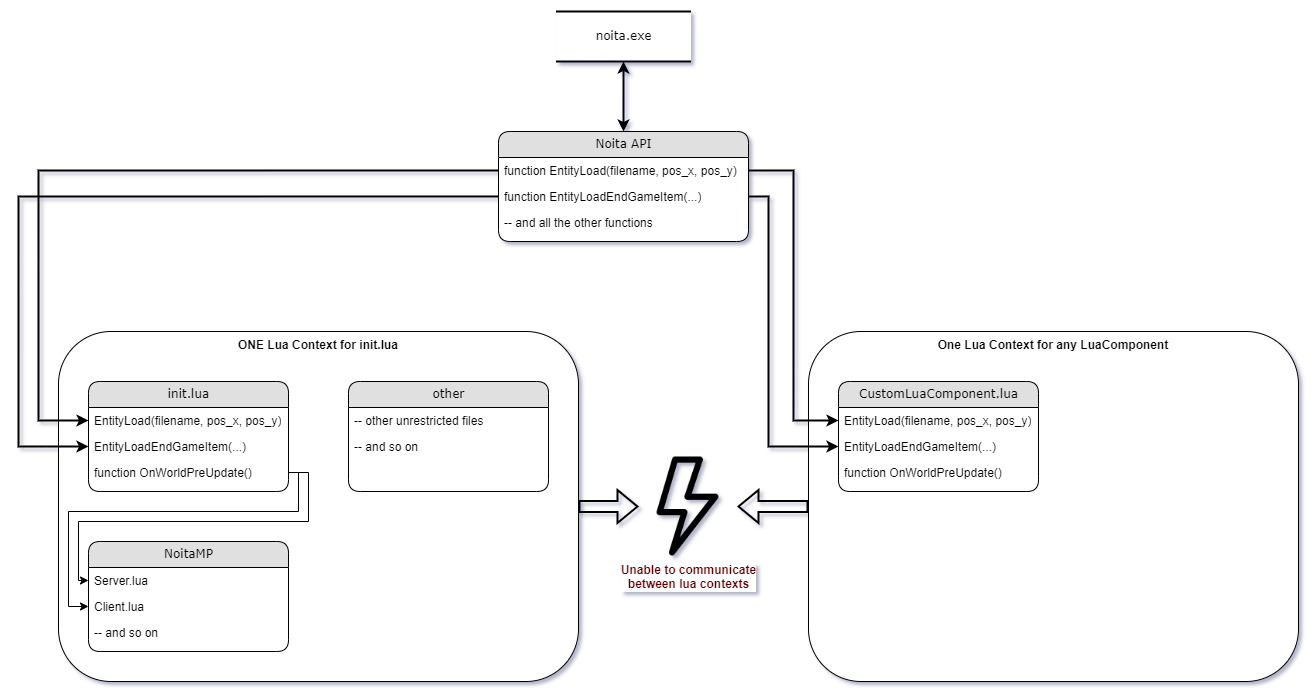

The diagram above was exported from draw.io. Its source (the exported page's mxGraphModel, read from the mxfile embedded in the PNG):
<mxGraphModel dx="1500" dy="1761" grid="1" gridSize="10" guides="1" tooltips="1" connect="1" arrows="1" fold="1" page="1" pageScale="1" pageWidth="1100" pageHeight="850" background="none" math="0" shadow="0">
  <root>
    <mxCell id="0" />
    <mxCell id="1" parent="0" />
    <mxCell id="21ea969265ad0168-6" value="Noita API" style="swimlane;html=1;fontStyle=0;childLayout=stackLayout;horizontal=1;startSize=26;fillColor=#e0e0e0;horizontalStack=0;resizeParent=1;resizeLast=0;collapsible=1;marginBottom=0;swimlaneFillColor=#ffffff;align=center;rounded=1;shadow=0;comic=0;labelBackgroundColor=none;strokeWidth=1;fontFamily=Verdana;fontSize=12" parent="1" vertex="1">
      <mxGeometry x="520" width="250" height="110" as="geometry">
        <mxRectangle x="120" y="74" width="100" height="30" as="alternateBounds" />
      </mxGeometry>
    </mxCell>
    <mxCell id="21ea969265ad0168-7" value="function EntityLoad(filename, pos_x, pos_y)" style="text;html=1;strokeColor=none;fillColor=none;spacingLeft=4;spacingRight=4;whiteSpace=wrap;overflow=hidden;rotatable=0;points=[[0,0.5],[1,0.5]];portConstraint=eastwest;" parent="21ea969265ad0168-6" vertex="1">
      <mxGeometry y="26" width="250" height="26" as="geometry" />
    </mxCell>
    <mxCell id="21ea969265ad0168-8" value="function EntityLoadEndGameItem(...)" style="text;html=1;strokeColor=none;fillColor=none;spacingLeft=4;spacingRight=4;whiteSpace=wrap;overflow=hidden;rotatable=0;points=[[0,0.5],[1,0.5]];portConstraint=eastwest;" parent="21ea969265ad0168-6" vertex="1">
      <mxGeometry y="52" width="250" height="26" as="geometry" />
    </mxCell>
    <mxCell id="21ea969265ad0168-9" value="-- and all the other functions" style="text;html=1;strokeColor=none;fillColor=none;spacingLeft=4;spacingRight=4;whiteSpace=wrap;overflow=hidden;rotatable=0;points=[[0,0.5],[1,0.5]];portConstraint=eastwest;" parent="21ea969265ad0168-6" vertex="1">
      <mxGeometry y="78" width="250" height="26" as="geometry" />
    </mxCell>
    <mxCell id="Ri-8s_P1dkUVQnuQftCI-1" value="noita.exe" style="html=1;rounded=0;shadow=0;comic=0;labelBackgroundColor=none;strokeWidth=2;fontFamily=Verdana;fontSize=12;align=center;shape=mxgraph.ios7ui.horLines;" vertex="1" parent="1">
      <mxGeometry x="577.5" y="-120" width="135" height="50" as="geometry" />
    </mxCell>
    <mxCell id="Ri-8s_P1dkUVQnuQftCI-23" value="ONE Lua Context for init.lua" style="rounded=1;whiteSpace=wrap;html=1;horizontal=1;verticalAlign=top;align=center;labelBackgroundColor=none;fontStyle=1" vertex="1" parent="1">
      <mxGeometry x="80" y="200" width="520" height="350" as="geometry" />
    </mxCell>
    <mxCell id="Ri-8s_P1dkUVQnuQftCI-24" value="init.lua" style="swimlane;html=1;fontStyle=0;childLayout=stackLayout;horizontal=1;startSize=26;fillColor=#e0e0e0;horizontalStack=0;resizeParent=1;resizeLast=0;collapsible=1;marginBottom=0;swimlaneFillColor=#ffffff;align=center;rounded=1;shadow=0;comic=0;labelBackgroundColor=none;strokeWidth=1;fontFamily=Verdana;fontSize=12" vertex="1" parent="1">
      <mxGeometry x="110" y="250" width="200" height="110" as="geometry">
        <mxRectangle x="120" y="74" width="100" height="30" as="alternateBounds" />
      </mxGeometry>
    </mxCell>
    <mxCell id="Ri-8s_P1dkUVQnuQftCI-25" value="EntityLoad(filename, pos_x, pos_y)" style="text;html=1;strokeColor=none;fillColor=none;spacingLeft=4;spacingRight=4;whiteSpace=wrap;overflow=hidden;rotatable=0;points=[[0,0.5],[1,0.5]];portConstraint=eastwest;" vertex="1" parent="Ri-8s_P1dkUVQnuQftCI-24">
      <mxGeometry y="26" width="200" height="26" as="geometry" />
    </mxCell>
    <mxCell id="Ri-8s_P1dkUVQnuQftCI-26" value="EntityLoadEndGameItem(...)" style="text;html=1;strokeColor=none;fillColor=none;spacingLeft=4;spacingRight=4;whiteSpace=wrap;overflow=hidden;rotatable=0;points=[[0,0.5],[1,0.5]];portConstraint=eastwest;" vertex="1" parent="Ri-8s_P1dkUVQnuQftCI-24">
      <mxGeometry y="52" width="200" height="26" as="geometry" />
    </mxCell>
    <mxCell id="Ri-8s_P1dkUVQnuQftCI-27" value="function OnWorldPreUpdate()" style="text;html=1;strokeColor=none;fillColor=none;spacingLeft=4;spacingRight=4;whiteSpace=wrap;overflow=hidden;rotatable=0;points=[[0,0.5],[1,0.5]];portConstraint=eastwest;" vertex="1" parent="Ri-8s_P1dkUVQnuQftCI-24">
      <mxGeometry y="78" width="200" height="26" as="geometry" />
    </mxCell>
    <mxCell id="Ri-8s_P1dkUVQnuQftCI-28" value="NoitaMP" style="swimlane;html=1;fontStyle=0;childLayout=stackLayout;horizontal=1;startSize=26;fillColor=#e0e0e0;horizontalStack=0;resizeParent=1;resizeLast=0;collapsible=1;marginBottom=0;swimlaneFillColor=#ffffff;align=center;rounded=1;shadow=0;comic=0;labelBackgroundColor=none;strokeWidth=1;fontFamily=Verdana;fontSize=12" vertex="1" parent="1">
      <mxGeometry x="110" y="410" width="200" height="110" as="geometry">
        <mxRectangle x="120" y="74" width="100" height="30" as="alternateBounds" />
      </mxGeometry>
    </mxCell>
    <mxCell id="Ri-8s_P1dkUVQnuQftCI-29" value="Server.lua" style="text;html=1;strokeColor=none;fillColor=none;spacingLeft=4;spacingRight=4;whiteSpace=wrap;overflow=hidden;rotatable=0;points=[[0,0.5],[1,0.5]];portConstraint=eastwest;" vertex="1" parent="Ri-8s_P1dkUVQnuQftCI-28">
      <mxGeometry y="26" width="200" height="26" as="geometry" />
    </mxCell>
    <mxCell id="Ri-8s_P1dkUVQnuQftCI-30" value="Client.lua" style="text;html=1;strokeColor=none;fillColor=none;spacingLeft=4;spacingRight=4;whiteSpace=wrap;overflow=hidden;rotatable=0;points=[[0,0.5],[1,0.5]];portConstraint=eastwest;" vertex="1" parent="Ri-8s_P1dkUVQnuQftCI-28">
      <mxGeometry y="52" width="200" height="26" as="geometry" />
    </mxCell>
    <mxCell id="Ri-8s_P1dkUVQnuQftCI-31" value="-- and so on" style="text;html=1;strokeColor=none;fillColor=none;spacingLeft=4;spacingRight=4;whiteSpace=wrap;overflow=hidden;rotatable=0;points=[[0,0.5],[1,0.5]];portConstraint=eastwest;" vertex="1" parent="Ri-8s_P1dkUVQnuQftCI-28">
      <mxGeometry y="78" width="200" height="26" as="geometry" />
    </mxCell>
    <mxCell id="Ri-8s_P1dkUVQnuQftCI-32" value="other" style="swimlane;html=1;fontStyle=0;childLayout=stackLayout;horizontal=1;startSize=26;fillColor=#e0e0e0;horizontalStack=0;resizeParent=1;resizeLast=0;collapsible=1;marginBottom=0;swimlaneFillColor=#ffffff;align=center;rounded=1;shadow=0;comic=0;labelBackgroundColor=none;strokeWidth=1;fontFamily=Verdana;fontSize=12" vertex="1" parent="1">
      <mxGeometry x="370" y="250" width="200" height="110" as="geometry">
        <mxRectangle x="120" y="74" width="100" height="30" as="alternateBounds" />
      </mxGeometry>
    </mxCell>
    <mxCell id="Ri-8s_P1dkUVQnuQftCI-33" value="-- other unrestricted files" style="text;html=1;strokeColor=none;fillColor=none;spacingLeft=4;spacingRight=4;whiteSpace=wrap;overflow=hidden;rotatable=0;points=[[0,0.5],[1,0.5]];portConstraint=eastwest;" vertex="1" parent="Ri-8s_P1dkUVQnuQftCI-32">
      <mxGeometry y="26" width="200" height="26" as="geometry" />
    </mxCell>
    <mxCell id="Ri-8s_P1dkUVQnuQftCI-35" value="-- and so on" style="text;html=1;strokeColor=none;fillColor=none;spacingLeft=4;spacingRight=4;whiteSpace=wrap;overflow=hidden;rotatable=0;points=[[0,0.5],[1,0.5]];portConstraint=eastwest;" vertex="1" parent="Ri-8s_P1dkUVQnuQftCI-32">
      <mxGeometry y="52" width="200" height="26" as="geometry" />
    </mxCell>
    <mxCell id="Ri-8s_P1dkUVQnuQftCI-38" style="edgeStyle=orthogonalEdgeStyle;rounded=0;orthogonalLoop=1;jettySize=auto;html=1;exitX=1;exitY=0.5;exitDx=0;exitDy=0;entryX=0;entryY=0.5;entryDx=0;entryDy=0;" edge="1" parent="1" source="Ri-8s_P1dkUVQnuQftCI-27" target="Ri-8s_P1dkUVQnuQftCI-29">
      <mxGeometry relative="1" as="geometry">
        <Array as="points">
          <mxPoint x="330" y="341" />
          <mxPoint x="330" y="390" />
          <mxPoint x="100" y="390" />
          <mxPoint x="100" y="449" />
        </Array>
      </mxGeometry>
    </mxCell>
    <mxCell id="Ri-8s_P1dkUVQnuQftCI-39" style="edgeStyle=orthogonalEdgeStyle;rounded=0;orthogonalLoop=1;jettySize=auto;html=1;exitX=1;exitY=0.5;exitDx=0;exitDy=0;entryX=0;entryY=0.5;entryDx=0;entryDy=0;" edge="1" parent="1" source="Ri-8s_P1dkUVQnuQftCI-27" target="Ri-8s_P1dkUVQnuQftCI-30">
      <mxGeometry relative="1" as="geometry">
        <Array as="points">
          <mxPoint x="320" y="341" />
          <mxPoint x="320" y="380" />
          <mxPoint x="90" y="380" />
          <mxPoint x="90" y="475" />
        </Array>
      </mxGeometry>
    </mxCell>
    <mxCell id="Ri-8s_P1dkUVQnuQftCI-40" value="One Lua Context for any LuaComponent" style="rounded=1;whiteSpace=wrap;html=1;horizontal=1;verticalAlign=top;align=center;labelBackgroundColor=none;fontStyle=1" vertex="1" parent="1">
      <mxGeometry x="830" y="200" width="490" height="350" as="geometry" />
    </mxCell>
    <mxCell id="Ri-8s_P1dkUVQnuQftCI-41" value="CustomLuaComponent.lua" style="swimlane;html=1;fontStyle=0;childLayout=stackLayout;horizontal=1;startSize=26;fillColor=#e0e0e0;horizontalStack=0;resizeParent=1;resizeLast=0;collapsible=1;marginBottom=0;swimlaneFillColor=#ffffff;align=center;rounded=1;shadow=0;comic=0;labelBackgroundColor=none;strokeWidth=1;fontFamily=Verdana;fontSize=12" vertex="1" parent="1">
      <mxGeometry x="860" y="250" width="200" height="110" as="geometry">
        <mxRectangle x="120" y="74" width="100" height="30" as="alternateBounds" />
      </mxGeometry>
    </mxCell>
    <mxCell id="Ri-8s_P1dkUVQnuQftCI-42" value="EntityLoad(filename, pos_x, pos_y)" style="text;html=1;strokeColor=none;fillColor=none;spacingLeft=4;spacingRight=4;whiteSpace=wrap;overflow=hidden;rotatable=0;points=[[0,0.5],[1,0.5]];portConstraint=eastwest;" vertex="1" parent="Ri-8s_P1dkUVQnuQftCI-41">
      <mxGeometry y="26" width="200" height="26" as="geometry" />
    </mxCell>
    <mxCell id="Ri-8s_P1dkUVQnuQftCI-43" value="EntityLoadEndGameItem(...)" style="text;html=1;strokeColor=none;fillColor=none;spacingLeft=4;spacingRight=4;whiteSpace=wrap;overflow=hidden;rotatable=0;points=[[0,0.5],[1,0.5]];portConstraint=eastwest;" vertex="1" parent="Ri-8s_P1dkUVQnuQftCI-41">
      <mxGeometry y="52" width="200" height="26" as="geometry" />
    </mxCell>
    <mxCell id="Ri-8s_P1dkUVQnuQftCI-44" value="function OnWorldPreUpdate()" style="text;html=1;strokeColor=none;fillColor=none;spacingLeft=4;spacingRight=4;whiteSpace=wrap;overflow=hidden;rotatable=0;points=[[0,0.5],[1,0.5]];portConstraint=eastwest;" vertex="1" parent="Ri-8s_P1dkUVQnuQftCI-41">
      <mxGeometry y="78" width="200" height="26" as="geometry" />
    </mxCell>
    <mxCell id="Ri-8s_P1dkUVQnuQftCI-50" style="edgeStyle=orthogonalEdgeStyle;rounded=0;orthogonalLoop=1;jettySize=auto;html=1;exitX=0;exitY=0.5;exitDx=0;exitDy=0;entryX=0;entryY=0.5;entryDx=0;entryDy=0;strokeColor=default;strokeWidth=2;" edge="1" parent="1" source="21ea969265ad0168-7" target="Ri-8s_P1dkUVQnuQftCI-25">
      <mxGeometry relative="1" as="geometry">
        <Array as="points">
          <mxPoint x="60" y="39" />
          <mxPoint x="60" y="289" />
        </Array>
      </mxGeometry>
    </mxCell>
    <mxCell id="Ri-8s_P1dkUVQnuQftCI-51" style="edgeStyle=orthogonalEdgeStyle;rounded=0;orthogonalLoop=1;jettySize=auto;html=1;exitX=0;exitY=0.5;exitDx=0;exitDy=0;entryX=0;entryY=0.5;entryDx=0;entryDy=0;strokeColor=default;strokeWidth=2;" edge="1" parent="1" source="21ea969265ad0168-8" target="Ri-8s_P1dkUVQnuQftCI-26">
      <mxGeometry relative="1" as="geometry">
        <Array as="points">
          <mxPoint x="40" y="65" />
          <mxPoint x="40" y="315" />
        </Array>
      </mxGeometry>
    </mxCell>
    <mxCell id="Ri-8s_P1dkUVQnuQftCI-54" style="edgeStyle=orthogonalEdgeStyle;rounded=0;orthogonalLoop=1;jettySize=auto;html=1;exitX=1;exitY=0.5;exitDx=0;exitDy=0;entryX=0;entryY=0.5;entryDx=0;entryDy=0;strokeColor=default;strokeWidth=2;" edge="1" parent="1" source="21ea969265ad0168-7" target="Ri-8s_P1dkUVQnuQftCI-42">
      <mxGeometry relative="1" as="geometry" />
    </mxCell>
    <mxCell id="Ri-8s_P1dkUVQnuQftCI-55" style="edgeStyle=orthogonalEdgeStyle;rounded=0;orthogonalLoop=1;jettySize=auto;html=1;exitX=1;exitY=0.5;exitDx=0;exitDy=0;entryX=0;entryY=0.5;entryDx=0;entryDy=0;strokeColor=default;strokeWidth=2;" edge="1" parent="1" source="21ea969265ad0168-8" target="Ri-8s_P1dkUVQnuQftCI-43">
      <mxGeometry relative="1" as="geometry">
        <Array as="points">
          <mxPoint x="790" y="65" />
          <mxPoint x="790" y="315" />
        </Array>
      </mxGeometry>
    </mxCell>
    <mxCell id="Ri-8s_P1dkUVQnuQftCI-57" value="" style="endArrow=classic;startArrow=classic;html=1;rounded=0;strokeColor=default;strokeWidth=2;" edge="1" parent="1" source="21ea969265ad0168-6" target="Ri-8s_P1dkUVQnuQftCI-1">
      <mxGeometry width="50" height="50" relative="1" as="geometry">
        <mxPoint x="610" y="300" as="sourcePoint" />
        <mxPoint x="660" y="250" as="targetPoint" />
      </mxGeometry>
    </mxCell>
    <mxCell id="Ri-8s_P1dkUVQnuQftCI-63" value="" style="shape=flexArrow;endArrow=classic;html=1;rounded=0;strokeColor=default;strokeWidth=2;" edge="1" parent="1" source="Ri-8s_P1dkUVQnuQftCI-40" target="Ri-8s_P1dkUVQnuQftCI-65">
      <mxGeometry width="50" height="50" relative="1" as="geometry">
        <mxPoint x="610" y="300" as="sourcePoint" />
        <mxPoint x="740" y="375" as="targetPoint" />
      </mxGeometry>
    </mxCell>
    <mxCell id="Ri-8s_P1dkUVQnuQftCI-64" value="" style="shape=flexArrow;endArrow=classic;html=1;rounded=0;strokeColor=default;strokeWidth=2;entryX=0;entryY=0.5;entryDx=0;entryDy=0;" edge="1" parent="1" source="Ri-8s_P1dkUVQnuQftCI-23" target="Ri-8s_P1dkUVQnuQftCI-65">
      <mxGeometry width="50" height="50" relative="1" as="geometry">
        <mxPoint x="610" y="300" as="sourcePoint" />
        <mxPoint x="680" y="375" as="targetPoint" />
      </mxGeometry>
    </mxCell>
    <mxCell id="Ri-8s_P1dkUVQnuQftCI-65" value="Unable to communicate&lt;br&gt;between lua contexts" style="shape=image;html=1;verticalAlign=top;verticalLabelPosition=bottom;labelBackgroundColor=#ffffff;imageAspect=0;aspect=fixed;image=https://cdn1.iconfinder.com/data/icons/bootstrap-vol-3/16/lightning-128.png;imageBackground=none;fontColor=#660000;labelBorderColor=none;imageBorder=none;sketch=0;fontStyle=1" vertex="1" parent="1">
      <mxGeometry x="660" y="325.5" width="99" height="99" as="geometry" />
    </mxCell>
  </root>
</mxGraphModel>